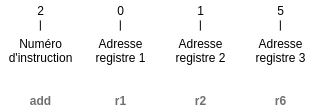

The diagram above was exported from draw.io. Its source (the exported page's mxGraphModel, read from the mxfile embedded in the PNG):
<mxGraphModel dx="386" dy="477" grid="1" gridSize="10" guides="1" tooltips="1" connect="1" arrows="1" fold="1" page="1" pageScale="1" pageWidth="827" pageHeight="1169" math="0" shadow="0">
  <root>
    <mxCell id="0" />
    <mxCell id="1" parent="0" />
    <mxCell id="2" value="2" style="text;html=1;align=center;verticalAlign=middle;resizable=0;points=[];autosize=1;" vertex="1" parent="1">
      <mxGeometry x="130" y="250" width="20" height="20" as="geometry" />
    </mxCell>
    <mxCell id="3" value="0" style="text;html=1;align=center;verticalAlign=middle;resizable=0;points=[];autosize=1;" vertex="1" parent="1">
      <mxGeometry x="210" y="250" width="20" height="20" as="geometry" />
    </mxCell>
    <mxCell id="4" value="1" style="text;html=1;align=center;verticalAlign=middle;resizable=0;points=[];autosize=1;" vertex="1" parent="1">
      <mxGeometry x="290" y="250" width="20" height="20" as="geometry" />
    </mxCell>
    <mxCell id="5" value="5" style="text;html=1;align=center;verticalAlign=middle;resizable=0;points=[];autosize=1;" vertex="1" parent="1">
      <mxGeometry x="370" y="250" width="20" height="20" as="geometry" />
    </mxCell>
    <mxCell id="6" value="Numéro&lt;br&gt;d'instruction" style="text;html=1;align=center;verticalAlign=middle;resizable=0;points=[];autosize=1;" vertex="1" parent="1">
      <mxGeometry x="100" y="285" width="80" height="30" as="geometry" />
    </mxCell>
    <mxCell id="7" value="Adresse&lt;br&gt;registre 1" style="text;html=1;align=center;verticalAlign=middle;resizable=0;points=[];autosize=1;" vertex="1" parent="1">
      <mxGeometry x="185" y="285" width="70" height="30" as="geometry" />
    </mxCell>
    <mxCell id="10" value="add" style="text;html=1;align=center;verticalAlign=middle;resizable=0;points=[];autosize=1;fontColor=#707070;fontStyle=1" vertex="1" parent="1">
      <mxGeometry x="120" y="340" width="40" height="20" as="geometry" />
    </mxCell>
    <mxCell id="11" value="r1" style="text;html=1;align=center;verticalAlign=middle;resizable=0;points=[];autosize=1;fontColor=#707070;fontStyle=1" vertex="1" parent="1">
      <mxGeometry x="205" y="340" width="30" height="20" as="geometry" />
    </mxCell>
    <mxCell id="12" value="r2" style="text;html=1;align=center;verticalAlign=middle;resizable=0;points=[];autosize=1;fontColor=#707070;fontStyle=1" vertex="1" parent="1">
      <mxGeometry x="285" y="340" width="30" height="20" as="geometry" />
    </mxCell>
    <mxCell id="13" value="r6" style="text;html=1;align=center;verticalAlign=middle;resizable=0;points=[];autosize=1;fontColor=#707070;fontStyle=1" vertex="1" parent="1">
      <mxGeometry x="365" y="340" width="30" height="20" as="geometry" />
    </mxCell>
    <mxCell id="14" value="Adresse&lt;br&gt;registre 2" style="text;html=1;align=center;verticalAlign=middle;resizable=0;points=[];autosize=1;" vertex="1" parent="1">
      <mxGeometry x="265" y="285" width="70" height="30" as="geometry" />
    </mxCell>
    <mxCell id="15" value="Adresse&lt;br&gt;registre 3" style="text;html=1;align=center;verticalAlign=middle;resizable=0;points=[];autosize=1;" vertex="1" parent="1">
      <mxGeometry x="345" y="285" width="70" height="30" as="geometry" />
    </mxCell>
    <mxCell id="16" value="" style="endArrow=none;html=1;fontColor=#707070;" edge="1" parent="1">
      <mxGeometry width="50" height="50" relative="1" as="geometry">
        <mxPoint x="219.82999999999998" y="280" as="sourcePoint" />
        <mxPoint x="219.82999999999998" y="270" as="targetPoint" />
      </mxGeometry>
    </mxCell>
    <mxCell id="17" value="" style="endArrow=none;html=1;fontColor=#707070;" edge="1" parent="1">
      <mxGeometry width="50" height="50" relative="1" as="geometry">
        <mxPoint x="139.85999999999999" y="280" as="sourcePoint" />
        <mxPoint x="139.85999999999999" y="270" as="targetPoint" />
      </mxGeometry>
    </mxCell>
    <mxCell id="18" value="" style="endArrow=none;html=1;fontColor=#707070;" edge="1" parent="1">
      <mxGeometry width="50" height="50" relative="1" as="geometry">
        <mxPoint x="299.86" y="280" as="sourcePoint" />
        <mxPoint x="299.86" y="270" as="targetPoint" />
      </mxGeometry>
    </mxCell>
    <mxCell id="19" value="" style="endArrow=none;html=1;fontColor=#707070;" edge="1" parent="1">
      <mxGeometry width="50" height="50" relative="1" as="geometry">
        <mxPoint x="379.86" y="280" as="sourcePoint" />
        <mxPoint x="379.86" y="270" as="targetPoint" />
      </mxGeometry>
    </mxCell>
  </root>
</mxGraphModel>